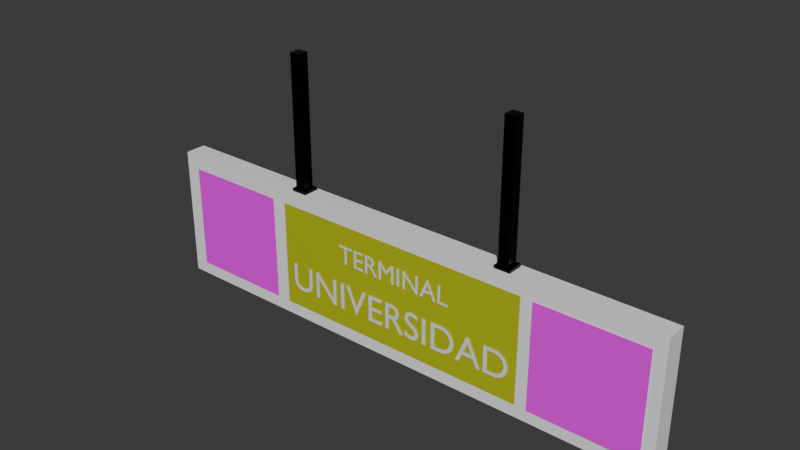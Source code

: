 # Source: letrero_terminal.blend  (saved by Blender 5.2.45; exported with 4.5.12 LTS)
import bpy
from mathutils import Matrix  # noqa: F401  (used for matrix-valued properties, if any)

bpy.ops.wm.read_factory_settings(use_empty=True)
scene = bpy.context.scene
scene.name = 'Scene'

# ---- collections
col_collection = bpy.data.collections.new('Collection'); scene.collection.children.link(col_collection)

# ---- images (referenced by path relative to the original .blend; pixels are not part of the script)
import os
ASSET_DIR = os.environ.get("B2B_ASSET_DIR", "")  # directory of the original .blend (textures are referenced by path, not embedded)
HERE = os.path.dirname(os.path.abspath(__file__))  # packed textures are extracted next to this script under _unpacked/

def load_image(name, relpath, width, height, colorspace="sRGB"):
    """Load a texture the original file referenced (path relative to the .blend, or extracted next to this script)."""
    p = next((c for c in (os.path.join(HERE, relpath), os.path.join(ASSET_DIR, relpath)) if relpath and os.path.exists(c)), "")
    if p:
        img = bpy.data.images.load(p, check_existing=True)
        img.name = name
    else:  # same state as the original file: an image datablock whose file is absent (Cycles renders it pink)
        img = bpy.data.images.new(name, width, height)
        img.source = "FILE"
        img.filepath = "//" + (relpath or name)
    img.colorspace_settings.name = colorspace
    return img
img_universidad_png = load_image('universidad.png', 'universidad.png', 1024, 1024, 'sRGB')
img_flechaverde_abajo_png = load_image('flechaverde_abajo.png', 'flechaverde_abajo.png', 1024, 1024, 'sRGB')

# ---- materials (node trees are filled in below, after node groups)
mat_soporte_letrero_001 = bpy.data.materials.new('soporte_letrero.001')
mat_soporte_letrero = bpy.data.materials.new('soporte_letrero')
mat_color_letrero_001 = bpy.data.materials.new('color_letrero.001')
mat_material_004 = bpy.data.materials.new('Material.004')
mat_material_004.preview_render_type = 'FLAT'
mat_material_002 = bpy.data.materials.new('Material.002')
mat_material_002.preview_render_type = 'FLAT'
mat_color_letrero = bpy.data.materials.new('color_letrero')
mat_material_001 = bpy.data.materials.new('Material.001')
mat_material_001.preview_render_type = 'FLAT'
mat_base_letrero = bpy.data.materials.new('Base_letrero')

# ---- material node trees
mat_soporte_letrero_001.use_nodes = True; mat_soporte_letrero_001.node_tree.nodes.clear()
_N = mat_soporte_letrero_001.node_tree.nodes; _L = mat_soporte_letrero_001.node_tree.links
n0 = _N.new('ShaderNodeBsdfPrincipled'); n0.name = 'Principled BSDF'; n0.location = (-200, 100)
n0.inputs[0].default_value = (0.01444, 0.01521, 0.01764, 1.0)
n0.inputs[1].default_value = 1.0
n0.inputs[2].default_value = 0.3
n0.inputs[10].default_value = 0.005
n1 = _N.new('ShaderNodeOutputMaterial'); n1.name = 'Material Output'; n1.location = (200, 100)
_L.new(n0.outputs[0], n1.inputs[0])
n1.is_active_output = True
mat_soporte_letrero.use_nodes = True; mat_soporte_letrero.node_tree.nodes.clear()
_N = mat_soporte_letrero.node_tree.nodes; _L = mat_soporte_letrero.node_tree.links
n0 = _N.new('ShaderNodeBsdfPrincipled'); n0.name = 'Principled BSDF'; n0.location = (-200, 100)
n0.inputs[0].default_value = (0.01444, 0.01521, 0.01764, 1.0)
n0.inputs[1].default_value = 1.0
n0.inputs[2].default_value = 0.3
n0.inputs[10].default_value = 0.005
n1 = _N.new('ShaderNodeOutputMaterial'); n1.name = 'Material Output'; n1.location = (200, 100)
_L.new(n0.outputs[0], n1.inputs[0])
n1.is_active_output = True
mat_color_letrero_001.use_nodes = True; mat_color_letrero_001.node_tree.nodes.clear()
_N = mat_color_letrero_001.node_tree.nodes; _L = mat_color_letrero_001.node_tree.links
n0 = _N.new('ShaderNodeBsdfPrincipled'); n0.name = 'Principled BSDF'; n0.location = (-200, 100)
n0.inputs[0].default_value = (0.5647, 0.6038, 0.01764, 1.0)
n0.inputs[1].default_value = 0.15
n0.inputs[2].default_value = 0.22
n0.inputs[10].default_value = 0.005
n1 = _N.new('ShaderNodeOutputMaterial'); n1.name = 'Material Output'; n1.location = (200, 100)
_L.new(n0.outputs[0], n1.inputs[0])
n1.is_active_output = True
mat_material_004.use_nodes = True; mat_material_004.node_tree.nodes.clear()
_N = mat_material_004.node_tree.nodes; _L = mat_material_004.node_tree.links
n0 = _N.new('ShaderNodeBsdfPrincipled'); n0.name = 'Principled BSDF'; n0.location = (-200, 100)
n0.inputs[10].default_value = 0.005
n1 = _N.new('ShaderNodeOutputMaterial'); n1.name = 'Material Output'; n1.location = (200, 100)
n2 = _N.new('ShaderNodeTexImage'); n2.name = 'Image Texture'; n2.location = (-490, 71)
n2.image = img_universidad_png
_L.new(n0.outputs[0], n1.inputs[0])
_L.new(n2.outputs[0], n0.inputs[0])
_L.new(n2.outputs[1], n0.inputs[4])
n1.is_active_output = True
mat_material_002.use_nodes = True; mat_material_002.node_tree.nodes.clear()
_N = mat_material_002.node_tree.nodes; _L = mat_material_002.node_tree.links
n0 = _N.new('ShaderNodeBsdfPrincipled'); n0.name = 'Principled BSDF'; n0.location = (-200, 100)
n0.inputs[10].default_value = 0.005
n1 = _N.new('ShaderNodeOutputMaterial'); n1.name = 'Material Output'; n1.location = (200, 100)
n2 = _N.new('ShaderNodeTexImage'); n2.name = 'Image Texture'; n2.location = (-490, 71)
n2.image = img_flechaverde_abajo_png
_L.new(n0.outputs[0], n1.inputs[0])
_L.new(n2.outputs[0], n0.inputs[0])
_L.new(n2.outputs[1], n0.inputs[4])
n1.is_active_output = True
mat_color_letrero.use_nodes = True; mat_color_letrero.node_tree.nodes.clear()
_N = mat_color_letrero.node_tree.nodes; _L = mat_color_letrero.node_tree.links
n0 = _N.new('ShaderNodeBsdfPrincipled'); n0.name = 'Principled BSDF'; n0.location = (-200, 100)
n0.inputs[0].default_value = (0.5647, 0.6038, 0.01764, 1.0)
n0.inputs[1].default_value = 0.15
n0.inputs[2].default_value = 0.22
n0.inputs[10].default_value = 0.005
n1 = _N.new('ShaderNodeOutputMaterial'); n1.name = 'Material Output'; n1.location = (200, 100)
_L.new(n0.outputs[0], n1.inputs[0])
n1.is_active_output = True
mat_material_001.use_nodes = True; mat_material_001.node_tree.nodes.clear()
_N = mat_material_001.node_tree.nodes; _L = mat_material_001.node_tree.links
n0 = _N.new('ShaderNodeBsdfPrincipled'); n0.name = 'Principled BSDF'; n0.location = (-200, 100)
n0.inputs[10].default_value = 0.005
n1 = _N.new('ShaderNodeOutputMaterial'); n1.name = 'Material Output'; n1.location = (200, 100)
n2 = _N.new('ShaderNodeTexImage'); n2.name = 'Image Texture'; n2.location = (-490, 71)
n2.image = img_universidad_png
_L.new(n0.outputs[0], n1.inputs[0])
_L.new(n2.outputs[0], n0.inputs[0])
_L.new(n2.outputs[1], n0.inputs[4])
n1.is_active_output = True
mat_base_letrero.use_nodes = True; mat_base_letrero.node_tree.nodes.clear()
_N = mat_base_letrero.node_tree.nodes; _L = mat_base_letrero.node_tree.links
n0 = _N.new('ShaderNodeBsdfPrincipled'); n0.name = 'Principled BSDF'; n0.location = (-200, 100)
n0.inputs[0].default_value = (1.1, 1.095, 1.129, 1.0)
n0.inputs[1].default_value = 0.15
n0.inputs[2].default_value = 0.22
n0.inputs[10].default_value = 0.005
n1 = _N.new('ShaderNodeOutputMaterial'); n1.name = 'Material Output'; n1.location = (200, 100)
_L.new(n0.outputs[0], n1.inputs[0])
n1.is_active_output = True

# ---- world
world_world = bpy.data.worlds.new('World'); scene.world = world_world
world_world.use_nodes = True; world_world.node_tree.nodes.clear()
_N = world_world.node_tree.nodes; _L = world_world.node_tree.links
n0 = _N.new('ShaderNodeOutputWorld'); n0.name = 'World Output'; n0.location = (200, 100)
n1 = _N.new('ShaderNodeBackground'); n1.name = 'Background'; n1.location = (-200, 100)
n1.inputs[0].default_value = (0.05088, 0.05088, 0.05088, 1.0)
_L.new(n1.outputs[0], n0.inputs[0])
n0.is_active_output = True
world_world.color = (0.05088, 0.05088, 0.05088)
world_world.sun_shadow_jitter_overblur = 0.0

# ---- meshes
me_cube_006 = bpy.data.meshes.new('Cube.006')
me_cube_006.from_pydata([(-1.0, -1.0, -1.0), (-1.0, -1.0, 1.0), (-1.0, 1.0, -1.0), (-1.0, 1.0, 1.0), (1.0, -1.0, -1.0), (1.0, -1.0, 1.0), (1.0, 1.0, -1.0), (1.0, 1.0, 1.0)], [], [(0, 1, 3, 2), (2, 3, 7, 6), (6, 7, 5, 4), (4, 5, 1, 0), (2, 6, 4, 0), (7, 3, 1, 5)])
_uv = me_cube_006.uv_layers.new(name='UVMap')
_uv.uv.foreach_set('vector', [0.375, 0.0, 0.625, 0.0, 0.625, 0.25, 0.375, 0.25, 0.375, 0.25, 0.625, 0.25, 0.625, 0.5, 0.375, 0.5, 0.375, 0.5, 0.625, 0.5, 0.625, 0.75, 0.375, 0.75, 0.375, 0.75, 0.625, 0.75, 0.625, 1.0, 0.375, 1.0, 0.125, 0.5, 0.375, 0.5, 0.375, 0.75, 0.125, 0.75, 0.625, 0.5, 0.875, 0.5, 0.875, 0.75, 0.625, 0.75])
me_cube_006.materials.append(mat_soporte_letrero_001)
me_cube_006.update()
me_cube_005 = bpy.data.meshes.new('Cube.005')
me_cube_005.from_pydata([(-1.0, -1.0, -1.0), (-1.0, -1.0, 1.0), (-1.0, 1.0, -1.0), (-1.0, 1.0, 1.0), (1.0, -1.0, -1.0), (1.0, -1.0, 1.0), (1.0, 1.0, -1.0), (1.0, 1.0, 1.0)], [], [(0, 1, 3, 2), (2, 3, 7, 6), (6, 7, 5, 4), (4, 5, 1, 0), (2, 6, 4, 0), (7, 3, 1, 5)])
_uv = me_cube_005.uv_layers.new(name='UVMap')
_uv.uv.foreach_set('vector', [0.375, 0.0, 0.625, 0.0, 0.625, 0.25, 0.375, 0.25, 0.375, 0.25, 0.625, 0.25, 0.625, 0.5, 0.375, 0.5, 0.375, 0.5, 0.625, 0.5, 0.625, 0.75, 0.375, 0.75, 0.375, 0.75, 0.625, 0.75, 0.625, 1.0, 0.375, 1.0, 0.125, 0.5, 0.375, 0.5, 0.375, 0.75, 0.125, 0.75, 0.625, 0.5, 0.875, 0.5, 0.875, 0.75, 0.625, 0.75])
me_cube_005.materials.append(mat_soporte_letrero)
me_cube_005.update()
me_cube_007 = bpy.data.meshes.new('Cube.007')
me_cube_007.from_pydata([(-1.0, -1.0, -1.0), (-1.0, -1.0, 1.0), (-1.0, 1.0, -1.0), (-1.0, 1.0, 1.0), (1.0, -1.0, -1.0), (1.0, -1.0, 1.0), (1.0, 1.0, -1.0), (1.0, 1.0, 1.0)], [], [(0, 1, 3, 2), (2, 3, 7, 6), (6, 7, 5, 4), (4, 5, 1, 0), (2, 6, 4, 0), (7, 3, 1, 5)])
_uv = me_cube_007.uv_layers.new(name='UVMap')
_uv.uv.foreach_set('vector', [0.375, 0.0, 0.625, 0.0, 0.625, 0.25, 0.375, 0.25, 0.375, 0.25, 0.625, 0.25, 0.625, 0.5, 0.375, 0.5, 0.375, 0.5, 0.625, 0.5, 0.625, 0.75, 0.375, 0.75, 0.375, 0.75, 0.625, 0.75, 0.625, 1.0, 0.375, 1.0, 0.125, 0.5, 0.375, 0.5, 0.375, 0.75, 0.125, 0.75, 0.625, 0.5, 0.875, 0.5, 0.875, 0.75, 0.625, 0.75])
me_cube_007.materials.append(mat_soporte_letrero_001)
me_cube_007.update()
me_cube_003 = bpy.data.meshes.new('Cube.003')
me_cube_003.from_pydata([(-1.0, -1.0, -1.0), (-1.0, -1.0, 1.0), (-1.0, 1.0, -1.0), (-1.0, 1.0, 1.0), (1.0, -1.0, -1.0), (1.0, -1.0, 1.0), (1.0, 1.0, -1.0), (1.0, 1.0, 1.0)], [], [(0, 1, 3, 2), (2, 3, 7, 6), (6, 7, 5, 4), (4, 5, 1, 0), (2, 6, 4, 0), (7, 3, 1, 5)])
_uv = me_cube_003.uv_layers.new(name='UVMap')
_uv.uv.foreach_set('vector', [0.375, 0.0, 0.625, 0.0, 0.625, 0.25, 0.375, 0.25, 0.375, 0.25, 0.625, 0.25, 0.625, 0.5, 0.375, 0.5, 0.375, 0.5, 0.625, 0.5, 0.625, 0.75, 0.375, 0.75, 0.375, 0.75, 0.625, 0.75, 0.625, 1.0, 0.375, 1.0, 0.125, 0.5, 0.375, 0.5, 0.375, 0.75, 0.125, 0.75, 0.625, 0.5, 0.875, 0.5, 0.875, 0.75, 0.625, 0.75])
me_cube_003.materials.append(mat_soporte_letrero)
me_cube_003.update()
me_cube_014 = bpy.data.meshes.new('Cube.014')
me_cube_014.from_pydata([(-0.4898, -1.009, -0.8152), (-0.4898, -1.009, 0.7848), (0.5102, -1.009, -0.8152), (0.5102, -1.009, 0.7848)], [], [(0, 2, 3, 1)])
_uv = me_cube_014.uv_layers.new(name='UVMap')
_uv.uv.foreach_set('vector', [0.0, 0.0, 1.0, 0.0, 1.0, 1.0, 0.0, 1.0])
me_cube_014.materials.append(mat_color_letrero_001)
me_cube_014.update()
me_cube_013 = bpy.data.meshes.new('Cube.013')
me_cube_013.from_pydata([(-0.9441, -1.012, -0.8146), (-0.5441, -1.012, -0.8146), (-0.9441, -1.012, 0.7854), (-0.5441, -1.012, 0.7854)], [], [(0, 1, 3, 2)])
_uv = me_cube_013.uv_layers.new(name='UVMap')
_uv.uv.foreach_set('vector', [0.01939, 0.01912, 0.9806, 0.01912, 0.9806, 0.9809, 0.01939, 0.9809])
me_cube_013.materials.append(mat_material_004)
me_cube_013.update()
me_cube_012 = bpy.data.meshes.new('Cube.012')
me_cube_012.from_pydata([(0.5557, -1.076, -0.8146), (0.9557, -1.076, -0.8146), (0.5557, -1.076, 0.7854), (0.9557, -1.076, 0.7854)], [], [(0, 1, 3, 2)])
_uv = me_cube_012.uv_layers.new(name='UVMap')
_uv.uv.foreach_set('vector', [0.24, 0.1556, 0.7564, 0.1564, 0.7588, 0.9027, 0.2424, 0.9018])
me_cube_012.materials.append(mat_material_002)
me_cube_012.update()
me_cube_011 = bpy.data.meshes.new('Cube.011')
me_cube_011.from_pydata([(-0.4898, -1.009, -0.8152), (-0.4898, -1.009, 0.7848), (0.5102, -1.009, -0.8152), (0.5102, -1.009, 0.7848)], [], [(0, 2, 3, 1)])
_uv = me_cube_011.uv_layers.new(name='UVMap')
_uv.uv.foreach_set('vector', [0.0, 0.0, 1.0, 0.0, 1.0, 1.0, 0.0, 1.0])
me_cube_011.materials.append(mat_color_letrero)
me_cube_011.update()
me_cube_009 = bpy.data.meshes.new('Cube.009')
me_cube_009.from_pydata([(-0.9441, -1.012, -0.8146), (-0.5441, -1.012, -0.8146), (-0.9441, -1.012, 0.7854), (-0.5441, -1.012, 0.7854)], [], [(0, 1, 3, 2)])
_uv = me_cube_009.uv_layers.new(name='UVMap')
_uv.uv.foreach_set('vector', [0.01939, 0.01912, 0.9806, 0.01912, 0.9806, 0.9809, 0.01939, 0.9809])
me_cube_009.materials.append(mat_material_001)
me_cube_009.update()
me_cube_008 = bpy.data.meshes.new('Cube.008')
me_cube_008.from_pydata([(-1.0, -1.0, -1.0), (-1.0, -1.0, 1.0), (-1.0, 1.0, -1.0), (-1.0, 1.0, 1.0), (1.0, -1.0, -1.0), (1.0, -1.0, 1.0), (1.0, 1.0, -1.0), (1.0, 1.0, 1.0)], [], [(0, 1, 3, 2), (2, 3, 7, 6), (6, 7, 5, 4), (4, 5, 1, 0), (2, 6, 4, 0), (7, 3, 1, 5)])
_uv = me_cube_008.uv_layers.new(name='UVMap')
_uv.uv.foreach_set('vector', [0.375, 0.0, 0.625, 0.0, 0.625, 0.25, 0.375, 0.25, 0.375, 0.25, 0.625, 0.25, 0.625, 0.5, 0.375, 0.5, 0.375, 0.5, 0.625, 0.5, 0.625, 0.75, 0.375, 0.75, 0.375, 0.75, 0.625, 0.75, 0.625, 1.0, 0.375, 1.0, 0.125, 0.5, 0.375, 0.5, 0.375, 0.75, 0.125, 0.75, 0.625, 0.5, 0.875, 0.5, 0.875, 0.75, 0.625, 0.75])
me_cube_008.materials.append(mat_base_letrero)
me_cube_008.update()
me_cube_001 = bpy.data.meshes.new('Cube.001')
me_cube_001.from_pydata([(0.5557, -1.076, -0.8146), (0.9557, -1.076, -0.8146), (0.5557, -1.076, 0.7854), (0.9557, -1.076, 0.7854)], [], [(0, 1, 3, 2)])
_uv = me_cube_001.uv_layers.new(name='UVMap')
_uv.uv.foreach_set('vector', [0.2398, 0.1488, 0.7535, 0.1473, 0.7545, 0.8926, 0.2408, 0.8941])
me_cube_001.materials.append(mat_material_002)
me_cube_001.update()

# ---- curves / text
txt_text = bpy.data.curves.new('Text', 'FONT')
txt_text.dimensions = '2D'
txt_text.body = 'TERMINAL'
txt_text_001 = bpy.data.curves.new('Text.001', 'FONT')
txt_text_001.dimensions = '2D'
txt_text_001.body = 'UNIVERSIDAD'
txt_text_002 = bpy.data.curves.new('Text.002', 'FONT')
txt_text_002.dimensions = '2D'
txt_text_002.body = 'UNIVERSIDAD'
txt_text_003 = bpy.data.curves.new('Text.003', 'FONT')
txt_text_003.dimensions = '2D'
txt_text_003.body = 'TERMINAL'

# ---- objects
ob_soporte_2_002 = bpy.data.objects.new('soporte_2.002', me_cube_006)
ob_soporte_2_001 = bpy.data.objects.new('soporte_2.001', me_cube_005)
ob_soporte_1_001 = bpy.data.objects.new('soporte_1.001', me_cube_007)
ob_soporte_1 = bpy.data.objects.new('soporte_1', me_cube_003)
ob_base_letrero_007 = bpy.data.objects.new('base_letrero.007', me_cube_014)
ob_base_letrero_006 = bpy.data.objects.new('base_letrero.006', me_cube_013)
ob_base_letrero_005 = bpy.data.objects.new('base_letrero.005', me_cube_012)
ob_base_letrero_004 = bpy.data.objects.new('base_letrero.004', me_cube_011)
ob_base_letrero_002 = bpy.data.objects.new('base_letrero.002', me_cube_009)
ob_base_letrero_001 = bpy.data.objects.new('base_letrero.001', me_cube_008)
ob_base_letrero = bpy.data.objects.new('base_letrero', me_cube_001)
ob_text = bpy.data.objects.new('Text', txt_text)
ob_text_001 = bpy.data.objects.new('Text.001', txt_text_001)
ob_text_002 = bpy.data.objects.new('Text.002', txt_text_002)
ob_text_003 = bpy.data.objects.new('Text.003', txt_text_003)

# ---- transforms, parenting, visibility, modifiers, constraints
ob_soporte_2_002.location = (0.4309, 0.0, 1.147)
ob_soporte_2_002.scale = (-0.03, -0.03, -0.005)
ob_soporte_2_001.location = (-0.4254, 0.0, 1.147)
ob_soporte_2_001.scale = (-0.03, -0.03, -0.005)
ob_soporte_1_001.location = (0.4289, 0.0, 1.393)
ob_soporte_1_001.scale = (-0.02, -0.02, -0.25)
ob_soporte_1.location = (-0.4273, 0.0, 1.393)
ob_soporte_1.scale = (-0.02, -0.02, -0.25)
ob_base_letrero_007.location = (0.0, 0.08443, 0.8909)
ob_base_letrero_007.scale = (1.0, 0.04, 0.25)
ob_base_letrero_006.location = (0.006626, 0.09807, 0.8909)
ob_base_letrero_006.rotation_euler = (0.0, -0.0, 6.283)
ob_base_letrero_006.scale = (1.0, 0.04, 0.25)
ob_base_letrero_005.location = (0.0, 0.08792, 0.8909)
ob_base_letrero_005.scale = (1.0, 0.04, 0.25)
ob_base_letrero_004.location = (0.0, 0.0, 0.8909)
ob_base_letrero_004.scale = (1.0, 0.04, 0.25)
ob_base_letrero_002.location = (0.0, 0.0, 0.8909)
ob_base_letrero_002.scale = (1.0, 0.04, 0.25)
ob_base_letrero_001.location = (0.0, 0.0, 0.8909)
ob_base_letrero_001.scale = (1.0, 0.04, 0.25)
ob_base_letrero.location = (0.0, 0.0, 0.8909)
ob_base_letrero.scale = (1.0, 0.04, 0.25)
ob_text.location = (-0.2309, -0.04272, 0.9423)
ob_text.rotation_euler = (1.571, -0.0, 0.0)
ob_text.scale = (0.1006, 0.1006, 0.1006)
ob_text_001.location = (-0.4596, -0.04404, 0.7607)
ob_text_001.rotation_euler = (1.571, -0.0, 0.0)
ob_text_001.scale = (0.1496, 0.1496, 0.1496)
ob_text_002.location = (0.4801, 0.04454, 0.7667)
ob_text_002.rotation_euler = (1.571, -0.0, 3.142)
ob_text_002.scale = (0.1496, 0.1496, 0.1496)
ob_text_003.location = (0.2547, 0.04657, 0.9567)
ob_text_003.rotation_euler = (1.571, -0.0, 3.142)
ob_text_003.scale = (0.1006, 0.1006, 0.1006)

# ---- collection membership
col_collection.objects.link(ob_soporte_2_002)
col_collection.objects.link(ob_soporte_2_001)
col_collection.objects.link(ob_soporte_1_001)
col_collection.objects.link(ob_soporte_1)
col_collection.objects.link(ob_base_letrero_007)
col_collection.objects.link(ob_base_letrero_006)
col_collection.objects.link(ob_base_letrero_005)
col_collection.objects.link(ob_base_letrero_004)
col_collection.objects.link(ob_base_letrero_002)
col_collection.objects.link(ob_base_letrero_001)
col_collection.objects.link(ob_base_letrero)
col_collection.objects.link(ob_text)
col_collection.objects.link(ob_text_001)
col_collection.objects.link(ob_text_002)
col_collection.objects.link(ob_text_003)

# ---- scene / render settings (as saved in the file)
scene.frame_start = 1; scene.frame_end = 250; scene.frame_set(1)
scene.render.engine = 'BLENDER_EEVEE_NEXT'
scene.render.bake_bias = 0.0
scene.render.bake_samples = 0
scene.render.compositor_device = 'GPU'
scene.eevee.use_volume_custom_range = False
scene.eevee.fast_gi_thickness_near = 0.1
scene.eevee.fast_gi_thickness_far = 0.0
scene.eevee.ray_tracing_options.screen_trace_thickness = 0.1
bpy.context.view_layer.update()

# ---- added for rendering (the .blend has no active camera and no usable light): camera, sun
cam_auto = bpy.data.cameras.new('AutoCamera')
cam_auto.lens = 50.0
cam_auto.sensor_width = 36.0
cam_auto.clip_end = 1000.0
ob_auto_camera = bpy.data.objects.new('AutoCamera', cam_auto)
scene.collection.objects.link(ob_auto_camera)
ob_auto_camera.location = (2.07185, -2.47945, 2.79944)
ob_auto_camera.rotation_euler = (1.09748, -7.21219e-08, 0.694738)
scene.camera = ob_auto_camera
light_auto_sun = bpy.data.lights.new('AutoSun', 'SUN')
light_auto_sun.energy = 3.0
light_auto_sun.angle = 0.0523599
ob_auto_sun = bpy.data.objects.new('AutoSun', light_auto_sun)
scene.collection.objects.link(ob_auto_sun)
ob_auto_sun.rotation_euler = (0.872665, 0.174533, 0.523599)
bpy.context.view_layer.update()
